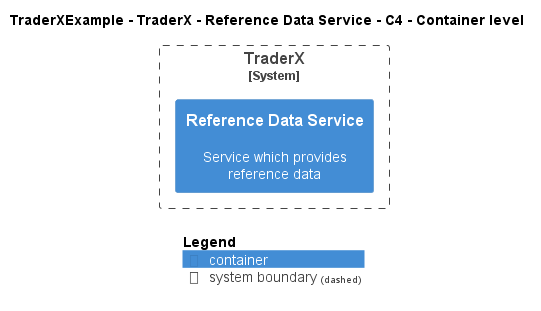

The diagram above was rendered by PlantUML. Its source (embedded in the PNG):
@startuml
!include ..\..\..\..\..\.c4s\C4_Container.puml

AddElementTag("c4interflow:lifecycle:new", $bgColor=green, $fontColor=#ffffff, $borderColor=green, $shadowing="False")
AddElementTag("c4interflow:lifecycle:changed", $bgColor=orange, $fontColor=#ffffff, $borderColor=orange, $shadowing="False")
AddElementTag("c4interflow:lifecycle:removed", $bgColor=red, $fontColor=#ffffff, $borderColor=red, $shadowing="False")

AddRelTag("c4interflow:lifecycle:new", $textColor=green, $lineColor=green)
AddRelTag("c4interflow:lifecycle:changed", $textColor=orange, $lineColor=orange)
AddRelTag("c4interflow:lifecycle:removed", $textColor=red, $lineColor=red)

SHOW_PERSON_PORTRAIT()
LAYOUT_TOP_DOWN()

skinparam linetype polyline

title TraderXExample - TraderX - Reference Data Service - C4 - Container level


System_Boundary(TraderXExample.SoftwareSystems.TraderX, "TraderX") {
    Container(TraderXExample.SoftwareSystems.TraderX.Containers.ReferenceDataService, "Reference Data Service", "", "Service which provides reference data")
}



SHOW_LEGEND()
@enduml